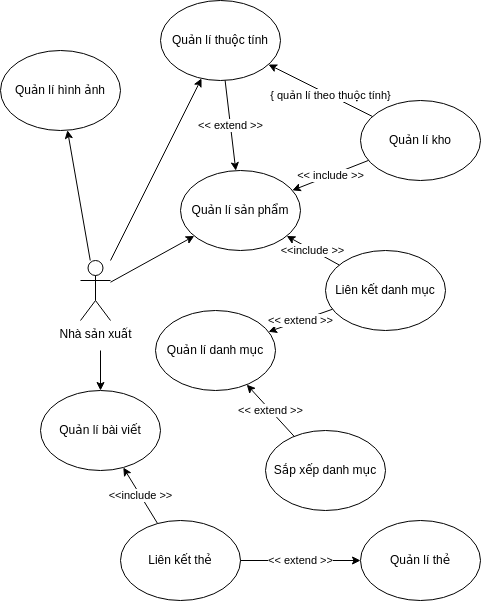

The diagram above was exported from draw.io. Its source (the exported page's mxGraphModel, read from the mxfile embedded in the PNG):
<mxGraphModel dx="943" dy="1714" grid="1" gridSize="10" guides="1" tooltips="1" connect="1" arrows="1" fold="1" page="1" pageScale="1" pageWidth="850" pageHeight="1100" math="0" shadow="0">
  <root>
    <mxCell id="0" />
    <mxCell id="1" parent="0" />
    <mxCell id="Rv5A_dMuazjJF-FZ40Cw-1" value="Nhà sản xuất" style="shape=umlActor;verticalLabelPosition=bottom;verticalAlign=top;html=1;outlineConnect=0;" vertex="1" parent="1">
      <mxGeometry x="180" y="160" width="30" height="60" as="geometry" />
    </mxCell>
    <mxCell id="Rv5A_dMuazjJF-FZ40Cw-2" value="Quản lí sản phẩm" style="ellipse;whiteSpace=wrap;html=1;" vertex="1" parent="1">
      <mxGeometry x="280" y="70" width="120" height="80" as="geometry" />
    </mxCell>
    <mxCell id="Rv5A_dMuazjJF-FZ40Cw-3" value="Liên kết danh mục" style="ellipse;whiteSpace=wrap;html=1;" vertex="1" parent="1">
      <mxGeometry x="425" y="150" width="120" height="80" as="geometry" />
    </mxCell>
    <mxCell id="Rv5A_dMuazjJF-FZ40Cw-5" value="Sắp xếp danh mục" style="ellipse;whiteSpace=wrap;html=1;" vertex="1" parent="1">
      <mxGeometry x="365" y="330" width="120" height="80" as="geometry" />
    </mxCell>
    <mxCell id="Rv5A_dMuazjJF-FZ40Cw-6" value="Quản lí danh mục" style="ellipse;whiteSpace=wrap;html=1;" vertex="1" parent="1">
      <mxGeometry x="255" y="210" width="120" height="80" as="geometry" />
    </mxCell>
    <mxCell id="Rv5A_dMuazjJF-FZ40Cw-8" value="&amp;lt;&amp;lt; extend &amp;gt;&amp;gt;" style="endArrow=classic;html=1;rounded=0;" edge="1" parent="1" source="Rv5A_dMuazjJF-FZ40Cw-3" target="Rv5A_dMuazjJF-FZ40Cw-6">
      <mxGeometry width="50" height="50" relative="1" as="geometry">
        <mxPoint x="400" y="180" as="sourcePoint" />
        <mxPoint x="450" y="130" as="targetPoint" />
      </mxGeometry>
    </mxCell>
    <mxCell id="Rv5A_dMuazjJF-FZ40Cw-9" value="&amp;lt;&amp;lt;include &amp;gt;&amp;gt;" style="endArrow=classic;html=1;rounded=0;" edge="1" parent="1" source="Rv5A_dMuazjJF-FZ40Cw-3" target="Rv5A_dMuazjJF-FZ40Cw-2">
      <mxGeometry width="50" height="50" relative="1" as="geometry">
        <mxPoint x="525.6482197635128" y="186.93959984734784" as="sourcePoint" />
        <mxPoint x="434.2292484120446" y="242.97101485930602" as="targetPoint" />
      </mxGeometry>
    </mxCell>
    <mxCell id="Rv5A_dMuazjJF-FZ40Cw-11" value="" style="endArrow=classic;html=1;rounded=0;" edge="1" parent="1" source="Rv5A_dMuazjJF-FZ40Cw-1" target="Rv5A_dMuazjJF-FZ40Cw-2">
      <mxGeometry width="50" height="50" relative="1" as="geometry">
        <mxPoint x="360" y="230" as="sourcePoint" />
        <mxPoint x="410" y="180" as="targetPoint" />
      </mxGeometry>
    </mxCell>
    <mxCell id="Rv5A_dMuazjJF-FZ40Cw-12" value="&amp;lt;&amp;lt; extend &amp;gt;&amp;gt;" style="endArrow=classic;html=1;rounded=0;" edge="1" parent="1" source="Rv5A_dMuazjJF-FZ40Cw-5" target="Rv5A_dMuazjJF-FZ40Cw-6">
      <mxGeometry width="50" height="50" relative="1" as="geometry">
        <mxPoint x="360" y="320" as="sourcePoint" />
        <mxPoint x="410" y="270" as="targetPoint" />
      </mxGeometry>
    </mxCell>
    <mxCell id="Rv5A_dMuazjJF-FZ40Cw-13" value="Quản lí thuộc tính" style="ellipse;whiteSpace=wrap;html=1;" vertex="1" parent="1">
      <mxGeometry x="260" y="-100" width="120" height="80" as="geometry" />
    </mxCell>
    <mxCell id="Rv5A_dMuazjJF-FZ40Cw-14" value="Quản lí kho" style="ellipse;whiteSpace=wrap;html=1;" vertex="1" parent="1">
      <mxGeometry x="460" width="120" height="80" as="geometry" />
    </mxCell>
    <mxCell id="Rv5A_dMuazjJF-FZ40Cw-15" value="&amp;lt;&amp;lt; include &amp;gt;&amp;gt;" style="endArrow=classic;html=1;rounded=0;" edge="1" parent="1" source="Rv5A_dMuazjJF-FZ40Cw-14" target="Rv5A_dMuazjJF-FZ40Cw-2">
      <mxGeometry width="50" height="50" relative="1" as="geometry">
        <mxPoint x="450" y="70" as="sourcePoint" />
        <mxPoint x="500" y="20" as="targetPoint" />
      </mxGeometry>
    </mxCell>
    <mxCell id="Rv5A_dMuazjJF-FZ40Cw-16" value="&amp;lt;&amp;lt; extend &amp;gt;&amp;gt;" style="endArrow=classic;html=1;rounded=0;" edge="1" parent="1" source="Rv5A_dMuazjJF-FZ40Cw-13" target="Rv5A_dMuazjJF-FZ40Cw-2">
      <mxGeometry width="50" height="50" relative="1" as="geometry">
        <mxPoint x="450" y="70" as="sourcePoint" />
        <mxPoint x="500" y="20" as="targetPoint" />
      </mxGeometry>
    </mxCell>
    <mxCell id="Rv5A_dMuazjJF-FZ40Cw-17" value="" style="endArrow=classic;html=1;rounded=0;" edge="1" parent="1" source="Rv5A_dMuazjJF-FZ40Cw-14" target="Rv5A_dMuazjJF-FZ40Cw-13">
      <mxGeometry width="50" height="50" relative="1" as="geometry">
        <mxPoint x="450" y="130" as="sourcePoint" />
        <mxPoint x="500" y="80" as="targetPoint" />
      </mxGeometry>
    </mxCell>
    <mxCell id="Rv5A_dMuazjJF-FZ40Cw-18" value="{ quản lí theo thuộc tính}" style="edgeLabel;html=1;align=center;verticalAlign=middle;resizable=0;points=[];" vertex="1" connectable="0" parent="Rv5A_dMuazjJF-FZ40Cw-17">
      <mxGeometry x="-0.2" relative="1" as="geometry">
        <mxPoint as="offset" />
      </mxGeometry>
    </mxCell>
    <mxCell id="Rv5A_dMuazjJF-FZ40Cw-19" value="Quản lí hình ảnh" style="ellipse;whiteSpace=wrap;html=1;" vertex="1" parent="1">
      <mxGeometry x="100" y="-50" width="120" height="80" as="geometry" />
    </mxCell>
    <mxCell id="Rv5A_dMuazjJF-FZ40Cw-20" value="" style="endArrow=classic;html=1;rounded=0;" edge="1" parent="1" source="Rv5A_dMuazjJF-FZ40Cw-1" target="Rv5A_dMuazjJF-FZ40Cw-19">
      <mxGeometry width="50" height="50" relative="1" as="geometry">
        <mxPoint x="220" y="250" as="sourcePoint" />
        <mxPoint x="270" y="200" as="targetPoint" />
      </mxGeometry>
    </mxCell>
    <mxCell id="Rv5A_dMuazjJF-FZ40Cw-21" value="Quản lí bài viết" style="ellipse;whiteSpace=wrap;html=1;" vertex="1" parent="1">
      <mxGeometry x="140" y="290" width="120" height="80" as="geometry" />
    </mxCell>
    <mxCell id="Rv5A_dMuazjJF-FZ40Cw-22" value="Liên kết thẻ" style="ellipse;whiteSpace=wrap;html=1;" vertex="1" parent="1">
      <mxGeometry x="220" y="420" width="120" height="80" as="geometry" />
    </mxCell>
    <mxCell id="Rv5A_dMuazjJF-FZ40Cw-24" value="Quản lí thẻ" style="ellipse;whiteSpace=wrap;html=1;" vertex="1" parent="1">
      <mxGeometry x="460" y="420" width="120" height="80" as="geometry" />
    </mxCell>
    <mxCell id="Rv5A_dMuazjJF-FZ40Cw-25" value="&amp;lt;&amp;lt; extend &amp;gt;&amp;gt;" style="endArrow=classic;html=1;rounded=0;" edge="1" parent="1" source="Rv5A_dMuazjJF-FZ40Cw-22" target="Rv5A_dMuazjJF-FZ40Cw-24">
      <mxGeometry width="50" height="50" relative="1" as="geometry">
        <mxPoint x="120" y="340" as="sourcePoint" />
        <mxPoint x="170" y="290" as="targetPoint" />
      </mxGeometry>
    </mxCell>
    <mxCell id="Rv5A_dMuazjJF-FZ40Cw-26" value="&amp;lt;&amp;lt;include &amp;gt;&amp;gt;" style="endArrow=classic;html=1;rounded=0;" edge="1" parent="1" source="Rv5A_dMuazjJF-FZ40Cw-22" target="Rv5A_dMuazjJF-FZ40Cw-21">
      <mxGeometry width="50" height="50" relative="1" as="geometry">
        <mxPoint x="245.64821976351277" y="346.93959984734784" as="sourcePoint" />
        <mxPoint x="154.22924841204463" y="402.971014859306" as="targetPoint" />
      </mxGeometry>
    </mxCell>
    <mxCell id="Rv5A_dMuazjJF-FZ40Cw-28" value="" style="endArrow=classic;html=1;rounded=0;" edge="1" parent="1" target="Rv5A_dMuazjJF-FZ40Cw-21">
      <mxGeometry width="50" height="50" relative="1" as="geometry">
        <mxPoint x="200" y="250" as="sourcePoint" />
        <mxPoint x="290" y="120" as="targetPoint" />
      </mxGeometry>
    </mxCell>
    <mxCell id="Rv5A_dMuazjJF-FZ40Cw-29" value="" style="endArrow=classic;html=1;rounded=0;" edge="1" parent="1" source="Rv5A_dMuazjJF-FZ40Cw-1" target="Rv5A_dMuazjJF-FZ40Cw-13">
      <mxGeometry width="50" height="50" relative="1" as="geometry">
        <mxPoint x="370" y="130" as="sourcePoint" />
        <mxPoint x="420" y="80" as="targetPoint" />
      </mxGeometry>
    </mxCell>
  </root>
</mxGraphModel>